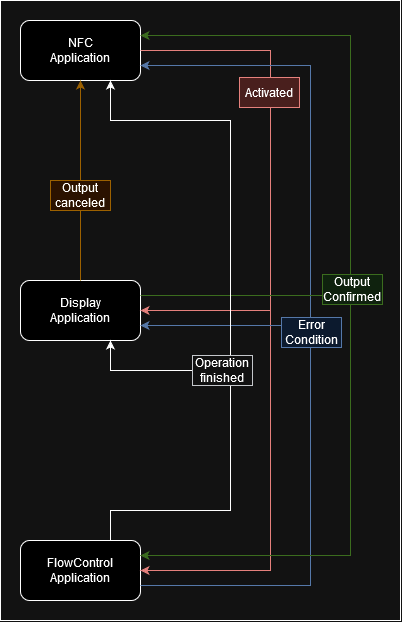

The diagram above was exported from draw.io. Its source (the exported page's mxGraphModel, read from the mxfile embedded in the PNG):
<mxGraphModel dx="1143" dy="662" grid="1" gridSize="10" guides="1" tooltips="1" connect="1" arrows="1" fold="1" page="1" pageScale="1" pageWidth="827" pageHeight="1169" math="0" shadow="0">
  <root>
    <mxCell id="0" />
    <mxCell id="1" parent="0" />
    <mxCell id="TB0wbqSlvtQ0gepUE37c-1" value="" style="rounded=1;whiteSpace=wrap;html=1;" vertex="1" parent="1">
      <mxGeometry x="70" y="50" width="120" height="60" as="geometry" />
    </mxCell>
    <mxCell id="TB0wbqSlvtQ0gepUE37c-2" value="NFC Application" style="text;html=1;align=center;verticalAlign=middle;whiteSpace=wrap;rounded=0;" vertex="1" parent="1">
      <mxGeometry x="100" y="65" width="60" height="30" as="geometry" />
    </mxCell>
    <mxCell id="TB0wbqSlvtQ0gepUE37c-3" value="" style="rounded=1;whiteSpace=wrap;html=1;" vertex="1" parent="1">
      <mxGeometry x="70" y="310" width="120" height="60" as="geometry" />
    </mxCell>
    <mxCell id="TB0wbqSlvtQ0gepUE37c-4" value="Display Application" style="text;html=1;align=center;verticalAlign=middle;whiteSpace=wrap;rounded=0;" vertex="1" parent="1">
      <mxGeometry x="100" y="325" width="60" height="30" as="geometry" />
    </mxCell>
    <mxCell id="TB0wbqSlvtQ0gepUE37c-5" value="" style="rounded=1;whiteSpace=wrap;html=1;" vertex="1" parent="1">
      <mxGeometry x="70" y="570" width="120" height="60" as="geometry" />
    </mxCell>
    <mxCell id="TB0wbqSlvtQ0gepUE37c-6" value="FlowControl Application" style="text;html=1;align=center;verticalAlign=middle;whiteSpace=wrap;rounded=0;" vertex="1" parent="1">
      <mxGeometry x="100" y="585" width="60" height="30" as="geometry" />
    </mxCell>
    <mxCell id="TB0wbqSlvtQ0gepUE37c-7" value="" style="endArrow=classic;html=1;rounded=0;exitX=1;exitY=0.5;exitDx=0;exitDy=0;entryX=1;entryY=0.5;entryDx=0;entryDy=0;fillColor=#f8cecc;strokeColor=#b85450;" edge="1" parent="1" source="TB0wbqSlvtQ0gepUE37c-1" target="TB0wbqSlvtQ0gepUE37c-3">
      <mxGeometry width="50" height="50" relative="1" as="geometry">
        <mxPoint x="390" y="400" as="sourcePoint" />
        <mxPoint x="440" y="350" as="targetPoint" />
        <Array as="points">
          <mxPoint x="320" y="80" />
          <mxPoint x="320" y="340" />
        </Array>
      </mxGeometry>
    </mxCell>
    <mxCell id="TB0wbqSlvtQ0gepUE37c-8" value="" style="endArrow=classic;html=1;rounded=0;entryX=1;entryY=0.5;entryDx=0;entryDy=0;fillColor=#f8cecc;strokeColor=#b85450;" edge="1" parent="1" target="TB0wbqSlvtQ0gepUE37c-5">
      <mxGeometry width="50" height="50" relative="1" as="geometry">
        <mxPoint x="320" y="340" as="sourcePoint" />
        <mxPoint x="440" y="350" as="targetPoint" />
        <Array as="points">
          <mxPoint x="320" y="600" />
        </Array>
      </mxGeometry>
    </mxCell>
    <mxCell id="TB0wbqSlvtQ0gepUE37c-10" value="" style="endArrow=classic;html=1;rounded=0;exitX=1;exitY=0.75;exitDx=0;exitDy=0;entryX=1;entryY=0.75;entryDx=0;entryDy=0;fillColor=#dae8fc;strokeColor=#6c8ebf;" edge="1" parent="1" source="TB0wbqSlvtQ0gepUE37c-5" target="TB0wbqSlvtQ0gepUE37c-3">
      <mxGeometry width="50" height="50" relative="1" as="geometry">
        <mxPoint x="390" y="400" as="sourcePoint" />
        <mxPoint x="440" y="350" as="targetPoint" />
        <Array as="points">
          <mxPoint x="360" y="615" />
          <mxPoint x="360" y="355" />
        </Array>
      </mxGeometry>
    </mxCell>
    <mxCell id="TB0wbqSlvtQ0gepUE37c-11" value="" style="endArrow=classic;html=1;rounded=0;entryX=1;entryY=0.75;entryDx=0;entryDy=0;fillColor=#dae8fc;strokeColor=#6c8ebf;" edge="1" parent="1" target="TB0wbqSlvtQ0gepUE37c-1">
      <mxGeometry width="50" height="50" relative="1" as="geometry">
        <mxPoint x="360" y="360" as="sourcePoint" />
        <mxPoint x="440" y="350" as="targetPoint" />
        <Array as="points">
          <mxPoint x="360" y="95" />
        </Array>
      </mxGeometry>
    </mxCell>
    <mxCell id="TB0wbqSlvtQ0gepUE37c-14" value="" style="endArrow=classic;html=1;rounded=0;exitX=1;exitY=0.25;exitDx=0;exitDy=0;entryX=1;entryY=0.25;entryDx=0;entryDy=0;fillColor=#d5e8d4;strokeColor=#82b366;" edge="1" parent="1" source="TB0wbqSlvtQ0gepUE37c-3" target="TB0wbqSlvtQ0gepUE37c-5">
      <mxGeometry width="50" height="50" relative="1" as="geometry">
        <mxPoint x="340" y="370" as="sourcePoint" />
        <mxPoint x="390" y="320" as="targetPoint" />
        <Array as="points">
          <mxPoint x="400" y="325" />
          <mxPoint x="400" y="585" />
        </Array>
      </mxGeometry>
    </mxCell>
    <mxCell id="TB0wbqSlvtQ0gepUE37c-15" value="" style="endArrow=classic;html=1;rounded=0;entryX=1;entryY=0.25;entryDx=0;entryDy=0;fillColor=#d5e8d4;strokeColor=#82b366;" edge="1" parent="1" target="TB0wbqSlvtQ0gepUE37c-1">
      <mxGeometry width="50" height="50" relative="1" as="geometry">
        <mxPoint x="400" y="330" as="sourcePoint" />
        <mxPoint x="390" y="320" as="targetPoint" />
        <Array as="points">
          <mxPoint x="400" y="65" />
        </Array>
      </mxGeometry>
    </mxCell>
    <mxCell id="TB0wbqSlvtQ0gepUE37c-17" value="" style="endArrow=classic;html=1;rounded=0;exitX=0.5;exitY=0;exitDx=0;exitDy=0;entryX=0.5;entryY=1;entryDx=0;entryDy=0;fillColor=#ffe6cc;strokeColor=#d79b00;" edge="1" parent="1" source="TB0wbqSlvtQ0gepUE37c-3" target="TB0wbqSlvtQ0gepUE37c-1">
      <mxGeometry width="50" height="50" relative="1" as="geometry">
        <mxPoint x="330" y="370" as="sourcePoint" />
        <mxPoint x="380" y="320" as="targetPoint" />
      </mxGeometry>
    </mxCell>
    <mxCell id="TB0wbqSlvtQ0gepUE37c-20" value="" style="endArrow=classic;html=1;rounded=0;exitX=0.75;exitY=0;exitDx=0;exitDy=0;entryX=0.75;entryY=1;entryDx=0;entryDy=0;" edge="1" parent="1" source="TB0wbqSlvtQ0gepUE37c-5" target="TB0wbqSlvtQ0gepUE37c-3">
      <mxGeometry width="50" height="50" relative="1" as="geometry">
        <mxPoint x="330" y="370" as="sourcePoint" />
        <mxPoint x="380" y="320" as="targetPoint" />
        <Array as="points">
          <mxPoint x="160" y="540" />
          <mxPoint x="280" y="540" />
          <mxPoint x="280" y="400" />
          <mxPoint x="160" y="400" />
        </Array>
      </mxGeometry>
    </mxCell>
    <mxCell id="TB0wbqSlvtQ0gepUE37c-21" value="" style="endArrow=classic;html=1;rounded=0;entryX=0.75;entryY=1;entryDx=0;entryDy=0;" edge="1" parent="1" target="TB0wbqSlvtQ0gepUE37c-1">
      <mxGeometry width="50" height="50" relative="1" as="geometry">
        <mxPoint x="280" y="400" as="sourcePoint" />
        <mxPoint x="380" y="320" as="targetPoint" />
        <Array as="points">
          <mxPoint x="280" y="150" />
          <mxPoint x="160" y="150" />
        </Array>
      </mxGeometry>
    </mxCell>
    <mxCell id="TB0wbqSlvtQ0gepUE37c-24" value="&lt;div&gt;Output canceled&lt;/div&gt;" style="text;html=1;align=center;verticalAlign=middle;whiteSpace=wrap;rounded=0;fillColor=#ffe6cc;strokeColor=#d79b00;" vertex="1" parent="1">
      <mxGeometry x="100" y="210" width="60" height="30" as="geometry" />
    </mxCell>
    <mxCell id="TB0wbqSlvtQ0gepUE37c-25" value="Activated" style="text;html=1;align=center;verticalAlign=middle;whiteSpace=wrap;rounded=0;fillColor=#f8cecc;strokeColor=#b85450;" vertex="1" parent="1">
      <mxGeometry x="289" y="107" width="60" height="30" as="geometry" />
    </mxCell>
    <mxCell id="TB0wbqSlvtQ0gepUE37c-27" value="Operation finished" style="text;html=1;align=center;verticalAlign=middle;whiteSpace=wrap;rounded=0;fillColor=#eeeeee;strokeColor=#36393d;" vertex="1" parent="1">
      <mxGeometry x="242" y="385" width="60" height="30" as="geometry" />
    </mxCell>
    <mxCell id="TB0wbqSlvtQ0gepUE37c-28" value="Error Condition" style="text;html=1;align=center;verticalAlign=middle;whiteSpace=wrap;rounded=0;fillColor=#dae8fc;strokeColor=#6c8ebf;" vertex="1" parent="1">
      <mxGeometry x="331" y="347" width="60" height="30" as="geometry" />
    </mxCell>
    <mxCell id="TB0wbqSlvtQ0gepUE37c-30" value="Output Confirmed" style="text;html=1;align=center;verticalAlign=middle;whiteSpace=wrap;rounded=0;fillColor=#d5e8d4;strokeColor=#82b366;" vertex="1" parent="1">
      <mxGeometry x="372" y="304" width="60" height="30" as="geometry" />
    </mxCell>
    <mxCell id="TB0wbqSlvtQ0gepUE37c-31" value="" style="rounded=0;whiteSpace=wrap;html=1;fillColor=none;" vertex="1" parent="1">
      <mxGeometry x="50" y="30" width="400" height="620" as="geometry" />
    </mxCell>
  </root>
</mxGraphModel>